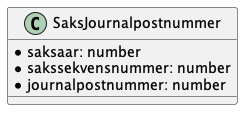

The diagram above was rendered by PlantUML. Its source (embedded in the PNG):
@startuml

class SaksJournalpostnummer {
    *saksaar: number
    *sakssekvensnummer: number
    *journalpostnummer: number
}

@enduml